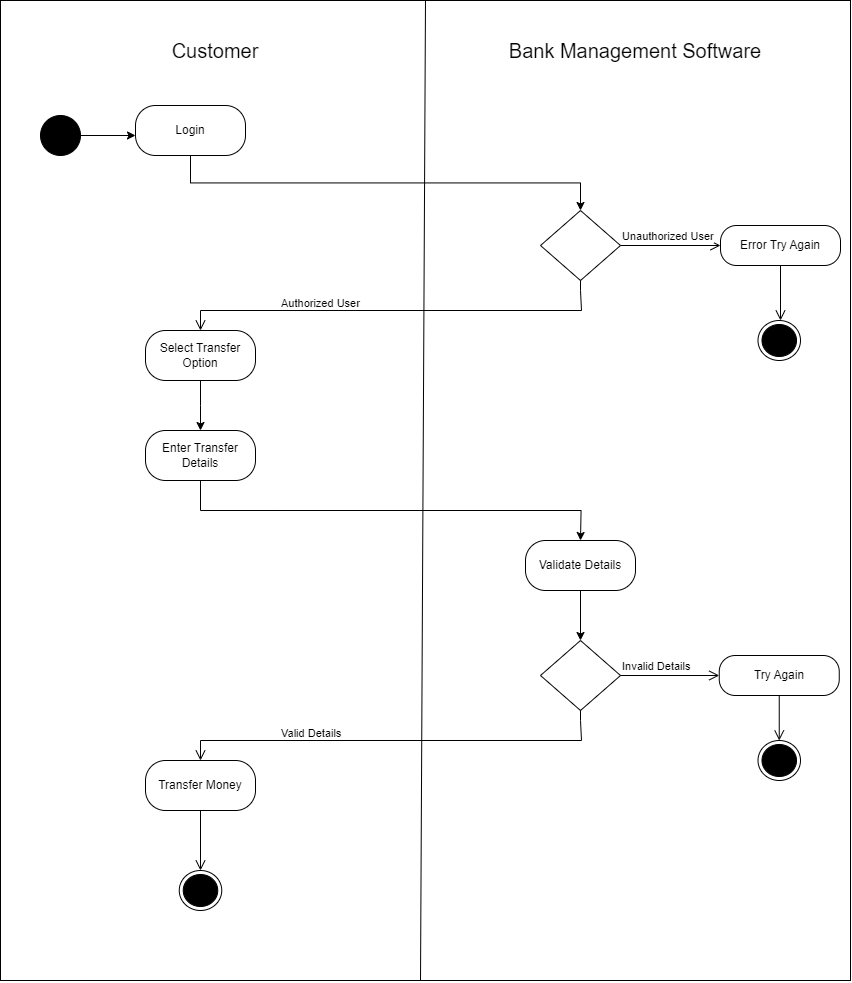

The diagram above was exported from draw.io. Its source (the exported page's mxGraphModel, read from the mxfile embedded in the PNG):
<mxGraphModel dx="1061" dy="603" grid="1" gridSize="10" guides="1" tooltips="1" connect="1" arrows="1" fold="1" page="1" pageScale="1" pageWidth="850" pageHeight="1100" math="0" shadow="0">
  <root>
    <mxCell id="0" />
    <mxCell id="1" parent="0" />
    <mxCell id="A2XMN5khiK9VRJprxhyZ-2" value="" style="rounded=0;whiteSpace=wrap;html=1;strokeColor=default;strokeWidth=1;" parent="1" vertex="1">
      <mxGeometry x="10" y="10" width="850" height="980" as="geometry" />
    </mxCell>
    <mxCell id="A2XMN5khiK9VRJprxhyZ-3" value="" style="endArrow=none;html=1;rounded=0;" parent="1" edge="1">
      <mxGeometry width="50" height="50" relative="1" as="geometry">
        <mxPoint x="430" y="990" as="sourcePoint" />
        <mxPoint x="435" y="10" as="targetPoint" />
      </mxGeometry>
    </mxCell>
    <mxCell id="A2XMN5khiK9VRJprxhyZ-4" value="Customer" style="rounded=1;whiteSpace=wrap;html=1;strokeColor=#FFFFFF;fontSize=20;" parent="1" vertex="1">
      <mxGeometry x="20" y="30" width="410" height="60" as="geometry" />
    </mxCell>
    <mxCell id="A2XMN5khiK9VRJprxhyZ-5" value="Bank&amp;nbsp;&lt;span style=&quot;background-color: initial;&quot;&gt;Management&amp;nbsp;&lt;/span&gt;&lt;span style=&quot;background-color: initial;&quot;&gt;Software&lt;/span&gt;" style="rounded=1;whiteSpace=wrap;html=1;strokeColor=#ffffff;fontSize=20;" parent="1" vertex="1">
      <mxGeometry x="440" y="30" width="410" height="60" as="geometry" />
    </mxCell>
    <mxCell id="A2XMN5khiK9VRJprxhyZ-6" value="" style="ellipse;whiteSpace=wrap;html=1;aspect=fixed;fillColor=#000000;" parent="1" vertex="1">
      <mxGeometry x="50" y="125" width="40" height="40" as="geometry" />
    </mxCell>
    <mxCell id="A2XMN5khiK9VRJprxhyZ-7" style="edgeStyle=orthogonalEdgeStyle;rounded=0;orthogonalLoop=1;jettySize=auto;html=1;exitX=0.5;exitY=1;exitDx=0;exitDy=0;" parent="1" source="A2XMN5khiK9VRJprxhyZ-26" target="A2XMN5khiK9VRJprxhyZ-9" edge="1">
      <mxGeometry relative="1" as="geometry">
        <mxPoint x="210" y="180" as="sourcePoint" />
      </mxGeometry>
    </mxCell>
    <mxCell id="A2XMN5khiK9VRJprxhyZ-8" value="" style="endArrow=classic;html=1;rounded=0;exitX=1;exitY=0.5;exitDx=0;exitDy=0;entryX=0;entryY=0.5;entryDx=0;entryDy=0;" parent="1" source="A2XMN5khiK9VRJprxhyZ-6" edge="1">
      <mxGeometry width="50" height="50" relative="1" as="geometry">
        <mxPoint x="410" y="100" as="sourcePoint" />
        <mxPoint x="145" y="145" as="targetPoint" />
      </mxGeometry>
    </mxCell>
    <mxCell id="A2XMN5khiK9VRJprxhyZ-9" value="" style="rhombus;whiteSpace=wrap;html=1;" parent="1" vertex="1">
      <mxGeometry x="550" y="220" width="80" height="70" as="geometry" />
    </mxCell>
    <mxCell id="A2XMN5khiK9VRJprxhyZ-10" value="Unauthorized User" style="edgeStyle=orthogonalEdgeStyle;html=1;align=left;verticalAlign=bottom;endArrow=open;endSize=8;strokeColor=#000000;rounded=0;entryX=0;entryY=0.5;entryDx=0;entryDy=0;" parent="1" source="A2XMN5khiK9VRJprxhyZ-9" target="A2XMN5khiK9VRJprxhyZ-12" edge="1">
      <mxGeometry x="-1" relative="1" as="geometry">
        <mxPoint x="730" y="225" as="targetPoint" />
        <mxPoint as="offset" />
      </mxGeometry>
    </mxCell>
    <mxCell id="A2XMN5khiK9VRJprxhyZ-11" value="Authorized User" style="edgeStyle=orthogonalEdgeStyle;html=1;align=left;verticalAlign=top;endArrow=open;endSize=8;strokeColor=#000000;rounded=0;entryX=0.5;entryY=0;entryDx=0;entryDy=0;" parent="1" source="A2XMN5khiK9VRJprxhyZ-9" edge="1">
      <mxGeometry x="0.5363" y="-20" relative="1" as="geometry">
        <mxPoint x="210" y="340" as="targetPoint" />
        <Array as="points">
          <mxPoint x="590" y="300" />
          <mxPoint x="591" y="300" />
          <mxPoint x="591" y="320" />
          <mxPoint x="210" y="320" />
        </Array>
        <mxPoint x="-1" as="offset" />
      </mxGeometry>
    </mxCell>
    <mxCell id="A2XMN5khiK9VRJprxhyZ-12" value="Error Try Again" style="rounded=1;whiteSpace=wrap;html=1;arcSize=40;" parent="1" vertex="1">
      <mxGeometry x="730" y="235" width="120" height="40" as="geometry" />
    </mxCell>
    <mxCell id="A2XMN5khiK9VRJprxhyZ-13" value="" style="edgeStyle=orthogonalEdgeStyle;html=1;verticalAlign=bottom;endArrow=open;endSize=8;strokeColor=#000000;rounded=0;" parent="1" source="A2XMN5khiK9VRJprxhyZ-12" edge="1">
      <mxGeometry relative="1" as="geometry">
        <mxPoint x="790" y="330" as="targetPoint" />
      </mxGeometry>
    </mxCell>
    <mxCell id="A2XMN5khiK9VRJprxhyZ-14" value="" style="ellipse;html=1;shape=endState;fillColor=#000000;strokeColor=#000000;" parent="1" vertex="1">
      <mxGeometry x="767.5" y="330" width="42.5" height="40" as="geometry" />
    </mxCell>
    <mxCell id="A2XMN5khiK9VRJprxhyZ-15" style="edgeStyle=orthogonalEdgeStyle;rounded=0;orthogonalLoop=1;jettySize=auto;html=1;exitX=0.5;exitY=1;exitDx=0;exitDy=0;entryX=0.5;entryY=0;entryDx=0;entryDy=0;" parent="1" source="A2XMN5khiK9VRJprxhyZ-27" edge="1">
      <mxGeometry relative="1" as="geometry">
        <mxPoint x="210" y="410" as="sourcePoint" />
        <mxPoint x="210" y="440" as="targetPoint" />
      </mxGeometry>
    </mxCell>
    <mxCell id="A2XMN5khiK9VRJprxhyZ-16" style="edgeStyle=orthogonalEdgeStyle;rounded=0;orthogonalLoop=1;jettySize=auto;html=1;exitX=0.5;exitY=1;exitDx=0;exitDy=0;" parent="1" source="A2XMN5khiK9VRJprxhyZ-28" edge="1">
      <mxGeometry relative="1" as="geometry">
        <mxPoint x="210" y="510" as="sourcePoint" />
        <mxPoint x="590.0000000000002" y="550" as="targetPoint" />
      </mxGeometry>
    </mxCell>
    <mxCell id="A2XMN5khiK9VRJprxhyZ-17" value="" style="rhombus;whiteSpace=wrap;html=1;" parent="1" vertex="1">
      <mxGeometry x="550" y="650" width="80" height="70" as="geometry" />
    </mxCell>
    <mxCell id="A2XMN5khiK9VRJprxhyZ-18" value="Invalid Details" style="edgeStyle=orthogonalEdgeStyle;html=1;align=left;verticalAlign=bottom;endArrow=open;endSize=8;strokeColor=#000000;rounded=0;entryX=0;entryY=0.5;entryDx=0;entryDy=0;exitX=1;exitY=0.5;exitDx=0;exitDy=0;" parent="1" source="A2XMN5khiK9VRJprxhyZ-17" target="A2XMN5khiK9VRJprxhyZ-19" edge="1">
      <mxGeometry x="-1" relative="1" as="geometry">
        <mxPoint x="730" y="560" as="targetPoint" />
        <mxPoint x="630" y="560" as="sourcePoint" />
        <mxPoint as="offset" />
      </mxGeometry>
    </mxCell>
    <mxCell id="A2XMN5khiK9VRJprxhyZ-19" value="Try Again" style="rounded=1;whiteSpace=wrap;html=1;arcSize=40;" parent="1" vertex="1">
      <mxGeometry x="728.75" y="665" width="120" height="40" as="geometry" />
    </mxCell>
    <mxCell id="A2XMN5khiK9VRJprxhyZ-20" value="" style="edgeStyle=orthogonalEdgeStyle;html=1;verticalAlign=bottom;endArrow=open;endSize=8;strokeColor=#000000;rounded=0;entryX=0.5;entryY=0;entryDx=0;entryDy=0;" parent="1" source="A2XMN5khiK9VRJprxhyZ-19" target="A2XMN5khiK9VRJprxhyZ-22" edge="1">
      <mxGeometry relative="1" as="geometry">
        <mxPoint x="800" y="700" as="targetPoint" />
      </mxGeometry>
    </mxCell>
    <mxCell id="A2XMN5khiK9VRJprxhyZ-21" style="edgeStyle=orthogonalEdgeStyle;rounded=0;orthogonalLoop=1;jettySize=auto;html=1;exitX=0.5;exitY=1;exitDx=0;exitDy=0;entryX=0.5;entryY=0;entryDx=0;entryDy=0;" parent="1" source="A2XMN5khiK9VRJprxhyZ-29" target="A2XMN5khiK9VRJprxhyZ-17" edge="1">
      <mxGeometry relative="1" as="geometry">
        <mxPoint x="589.9999999999998" y="620" as="sourcePoint" />
      </mxGeometry>
    </mxCell>
    <mxCell id="A2XMN5khiK9VRJprxhyZ-22" value="" style="ellipse;html=1;shape=endState;fillColor=#000000;strokeColor=#000000;" parent="1" vertex="1">
      <mxGeometry x="767.5" y="750" width="42.5" height="40" as="geometry" />
    </mxCell>
    <mxCell id="A2XMN5khiK9VRJprxhyZ-23" value="Valid Details" style="edgeStyle=orthogonalEdgeStyle;html=1;align=left;verticalAlign=top;endArrow=open;endSize=8;strokeColor=#000000;rounded=0;entryX=0.5;entryY=0;entryDx=0;entryDy=0;" parent="1" edge="1">
      <mxGeometry x="0.5363" y="-20" relative="1" as="geometry">
        <mxPoint x="210" y="770" as="targetPoint" />
        <mxPoint x="590" y="720" as="sourcePoint" />
        <Array as="points">
          <mxPoint x="590" y="730" />
          <mxPoint x="591" y="730" />
          <mxPoint x="591" y="750" />
          <mxPoint x="210" y="750" />
        </Array>
        <mxPoint x="-1" as="offset" />
      </mxGeometry>
    </mxCell>
    <mxCell id="A2XMN5khiK9VRJprxhyZ-24" value="" style="ellipse;html=1;shape=endState;fillColor=#000000;strokeColor=#000000;" parent="1" vertex="1">
      <mxGeometry x="188.75" y="880" width="42.5" height="40" as="geometry" />
    </mxCell>
    <mxCell id="A2XMN5khiK9VRJprxhyZ-25" value="" style="edgeStyle=orthogonalEdgeStyle;html=1;verticalAlign=bottom;endArrow=open;endSize=8;strokeColor=#000000;rounded=0;entryX=0.5;entryY=0;entryDx=0;entryDy=0;exitX=0.5;exitY=1;exitDx=0;exitDy=0;" parent="1" source="A2XMN5khiK9VRJprxhyZ-30" target="A2XMN5khiK9VRJprxhyZ-24" edge="1">
      <mxGeometry relative="1" as="geometry">
        <mxPoint x="209.5" y="885" as="targetPoint" />
        <mxPoint x="209.5" y="840" as="sourcePoint" />
      </mxGeometry>
    </mxCell>
    <mxCell id="A2XMN5khiK9VRJprxhyZ-26" value="Login" style="rounded=1;whiteSpace=wrap;html=1;arcSize=40;" parent="1" vertex="1">
      <mxGeometry x="145" y="115" width="110" height="50" as="geometry" />
    </mxCell>
    <mxCell id="A2XMN5khiK9VRJprxhyZ-27" value="Select Transfer Option" style="rounded=1;whiteSpace=wrap;html=1;arcSize=40;" parent="1" vertex="1">
      <mxGeometry x="155" y="340" width="110" height="50" as="geometry" />
    </mxCell>
    <mxCell id="A2XMN5khiK9VRJprxhyZ-28" value="Enter Transfer Details" style="rounded=1;whiteSpace=wrap;html=1;arcSize=40;" parent="1" vertex="1">
      <mxGeometry x="155" y="440" width="110" height="50" as="geometry" />
    </mxCell>
    <mxCell id="A2XMN5khiK9VRJprxhyZ-29" value="Validate Details" style="rounded=1;whiteSpace=wrap;html=1;arcSize=40;" parent="1" vertex="1">
      <mxGeometry x="535" y="550" width="110" height="50" as="geometry" />
    </mxCell>
    <mxCell id="A2XMN5khiK9VRJprxhyZ-30" value="Transfer Money" style="rounded=1;whiteSpace=wrap;html=1;arcSize=40;" parent="1" vertex="1">
      <mxGeometry x="155" y="770" width="110" height="50" as="geometry" />
    </mxCell>
  </root>
</mxGraphModel>